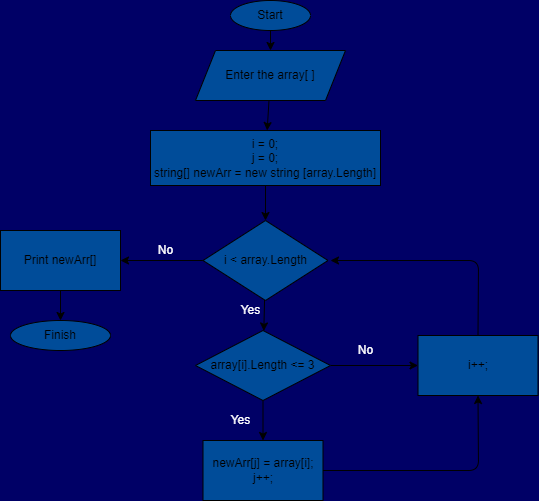

The diagram above was exported from draw.io. Its source (the exported page's mxGraphModel, read from the mxfile embedded in the PNG):
<mxGraphModel dx="1060" dy="333" grid="1" gridSize="10" guides="1" tooltips="1" connect="1" arrows="1" fold="1" page="1" pageScale="1" pageWidth="827" pageHeight="1169" background="#000066" math="0" shadow="0">
  <root>
    <mxCell id="0" />
    <mxCell id="1" parent="0" />
    <mxCell id="4" value="" style="edgeStyle=none;html=1;fillColor=#FFFFFF;" parent="1" source="2" target="3" edge="1">
      <mxGeometry relative="1" as="geometry" />
    </mxCell>
    <mxCell id="2" value="Start" style="ellipse;whiteSpace=wrap;html=1;fillColor=#004C99;" parent="1" vertex="1">
      <mxGeometry x="250" width="80" height="30" as="geometry" />
    </mxCell>
    <mxCell id="6" value="" style="edgeStyle=none;html=1;fillColor=#FFFFFF;" parent="1" source="3" target="5" edge="1">
      <mxGeometry relative="1" as="geometry" />
    </mxCell>
    <mxCell id="3" value="Enter the array[ ]" style="shape=parallelogram;perimeter=parallelogramPerimeter;whiteSpace=wrap;html=1;fixedSize=1;fillColor=#004C99;" parent="1" vertex="1">
      <mxGeometry x="215" y="50" width="150" height="50" as="geometry" />
    </mxCell>
    <mxCell id="8" value="" style="edgeStyle=none;html=1;fillColor=#FFFFFF;" parent="1" source="5" target="7" edge="1">
      <mxGeometry relative="1" as="geometry" />
    </mxCell>
    <mxCell id="5" value="i = 0;&lt;br&gt;j = 0;&lt;br&gt;string[] newArr = new string [array.Length]" style="whiteSpace=wrap;html=1;fillColor=#004C99;" parent="1" vertex="1">
      <mxGeometry x="170" y="130" width="230" height="55" as="geometry" />
    </mxCell>
    <mxCell id="10" value="" style="edgeStyle=none;html=1;fillColor=#FFFFFF;" parent="1" source="7" target="9" edge="1">
      <mxGeometry relative="1" as="geometry" />
    </mxCell>
    <mxCell id="18" value="" style="edgeStyle=none;html=1;fillColor=#FFFFFF;" parent="1" source="7" target="17" edge="1">
      <mxGeometry relative="1" as="geometry" />
    </mxCell>
    <mxCell id="7" value="i &amp;lt; array.Length" style="rhombus;whiteSpace=wrap;html=1;fillColor=#004C99;" parent="1" vertex="1">
      <mxGeometry x="222.5" y="220" width="125" height="80" as="geometry" />
    </mxCell>
    <mxCell id="12" value="" style="edgeStyle=none;html=1;fillColor=#FFFFFF;" parent="1" source="9" target="11" edge="1">
      <mxGeometry relative="1" as="geometry" />
    </mxCell>
    <mxCell id="14" value="" style="edgeStyle=none;html=1;fillColor=#FFFFFF;" parent="1" source="9" target="13" edge="1">
      <mxGeometry relative="1" as="geometry" />
    </mxCell>
    <mxCell id="9" value="array[i].Length &amp;lt;= 3" style="rhombus;whiteSpace=wrap;html=1;fillColor=#004C99;" parent="1" vertex="1">
      <mxGeometry x="215" y="330" width="135" height="70" as="geometry" />
    </mxCell>
    <mxCell id="15" style="edgeStyle=none;html=1;exitX=1;exitY=0.5;exitDx=0;exitDy=0;entryX=0.5;entryY=1;entryDx=0;entryDy=0;fillColor=#FFFFFF;" parent="1" source="11" target="13" edge="1">
      <mxGeometry relative="1" as="geometry">
        <Array as="points">
          <mxPoint x="498" y="470" />
        </Array>
      </mxGeometry>
    </mxCell>
    <mxCell id="11" value="newArr[j] = array[i];&lt;br&gt;j++;" style="whiteSpace=wrap;html=1;fillColor=#004C99;" parent="1" vertex="1">
      <mxGeometry x="222.5" y="440" width="120" height="60" as="geometry" />
    </mxCell>
    <mxCell id="16" style="edgeStyle=none;html=1;exitX=0.5;exitY=0;exitDx=0;exitDy=0;fillColor=#FFFFFF;" parent="1" source="13" edge="1">
      <mxGeometry relative="1" as="geometry">
        <mxPoint x="350" y="260" as="targetPoint" />
        <Array as="points">
          <mxPoint x="498" y="260" />
        </Array>
      </mxGeometry>
    </mxCell>
    <mxCell id="13" value="i++;" style="whiteSpace=wrap;html=1;fillColor=#004C99;" parent="1" vertex="1">
      <mxGeometry x="437.5" y="335" width="120" height="60" as="geometry" />
    </mxCell>
    <mxCell id="20" value="" style="edgeStyle=none;html=1;fillColor=#FFFFFF;" parent="1" source="17" target="19" edge="1">
      <mxGeometry relative="1" as="geometry" />
    </mxCell>
    <mxCell id="17" value="Print newArr[]" style="whiteSpace=wrap;html=1;fillColor=#004C99;" parent="1" vertex="1">
      <mxGeometry x="20" y="230" width="120" height="60" as="geometry" />
    </mxCell>
    <mxCell id="19" value="Finish" style="ellipse;whiteSpace=wrap;html=1;fillColor=#004C99;" parent="1" vertex="1">
      <mxGeometry x="30" y="320" width="100" height="30" as="geometry" />
    </mxCell>
    <mxCell id="21" value="&lt;font color=&quot;#ffffff&quot;&gt;Yes&lt;/font&gt;" style="text;html=1;align=center;verticalAlign=middle;resizable=0;points=[];autosize=1;strokeColor=none;fillColor=none;" parent="1" vertex="1">
      <mxGeometry x="250" y="300" width="40" height="20" as="geometry" />
    </mxCell>
    <mxCell id="22" value="&lt;font color=&quot;#ffffff&quot;&gt;No&lt;/font&gt;" style="text;html=1;align=center;verticalAlign=middle;resizable=0;points=[];autosize=1;strokeColor=none;fillColor=none;shadow=1;" parent="1" vertex="1">
      <mxGeometry x="370" y="340" width="30" height="20" as="geometry" />
    </mxCell>
    <mxCell id="23" value="&lt;font color=&quot;#ffffff&quot;&gt;Yes&lt;/font&gt;" style="text;html=1;align=center;verticalAlign=middle;resizable=0;points=[];autosize=1;strokeColor=none;fillColor=none;" parent="1" vertex="1">
      <mxGeometry x="240" y="410" width="40" height="20" as="geometry" />
    </mxCell>
    <mxCell id="24" value="&lt;font color=&quot;#ffffff&quot;&gt;No&lt;/font&gt;" style="text;html=1;align=center;verticalAlign=middle;resizable=0;points=[];autosize=1;strokeColor=none;fillColor=none;shadow=1;" parent="1" vertex="1">
      <mxGeometry x="170" y="240" width="30" height="20" as="geometry" />
    </mxCell>
  </root>
</mxGraphModel>